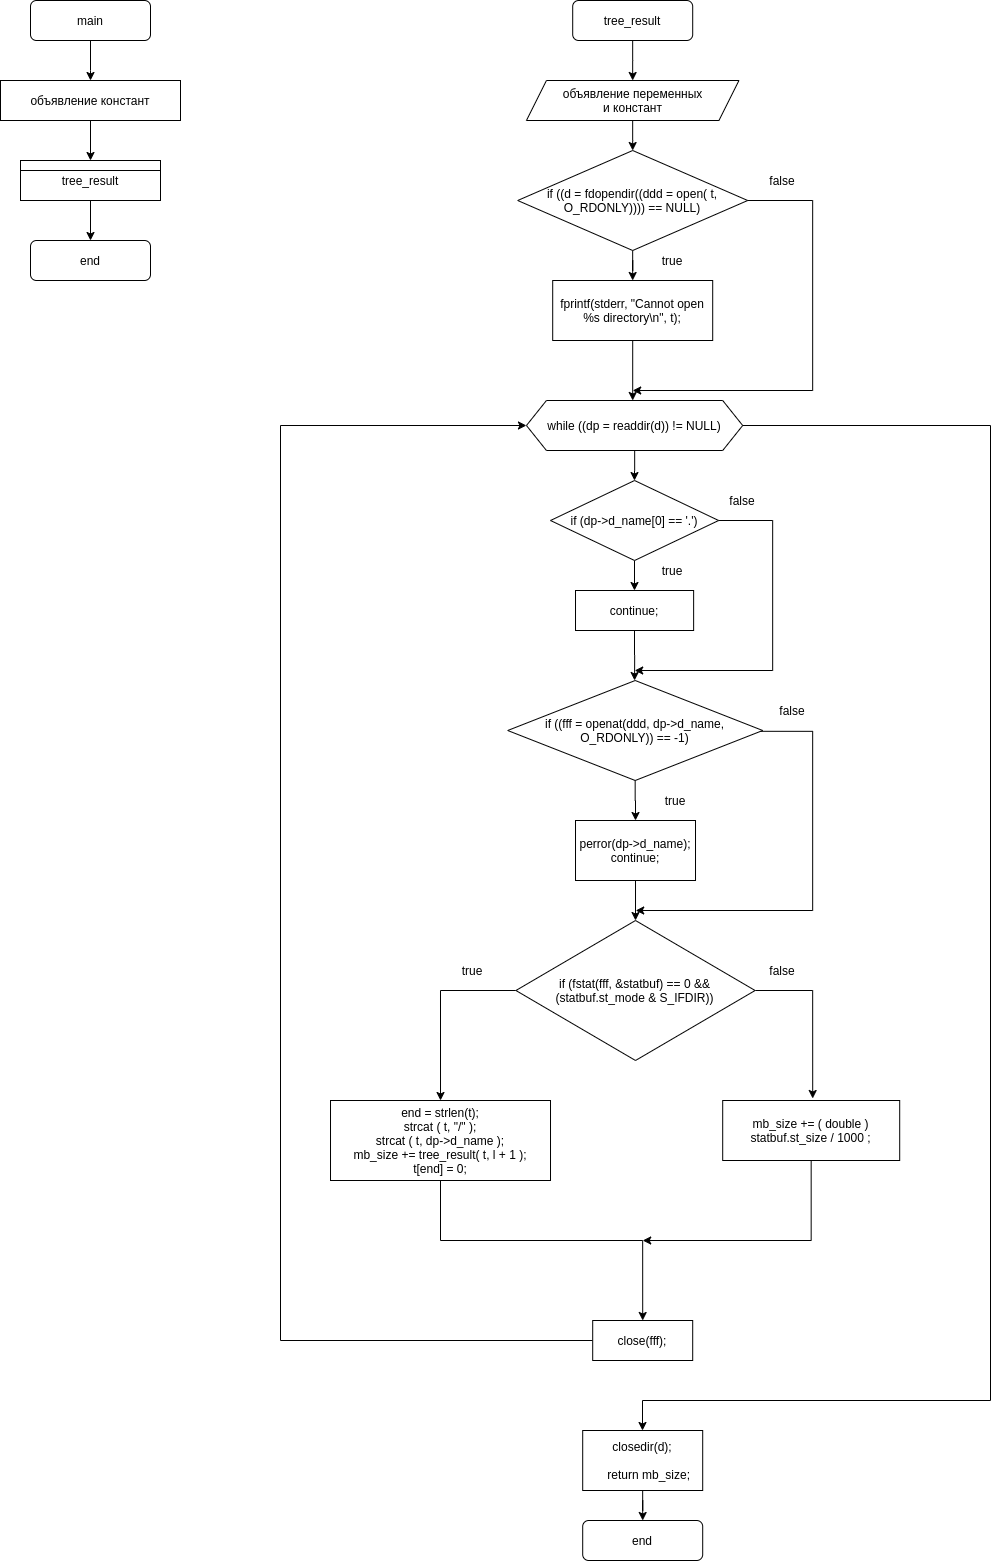

The diagram above was exported from draw.io. Its source (the exported page's mxGraphModel, read from the mxfile embedded in the PNG):
<mxGraphModel dx="1323" dy="1360" grid="1" gridSize="10" guides="1" tooltips="1" connect="1" arrows="1" fold="1" page="1" pageScale="1" pageWidth="827" pageHeight="1169" math="0" shadow="0">
  <root>
    <mxCell id="WIyWlLk6GJQsqaUBKTNV-0" />
    <mxCell id="WIyWlLk6GJQsqaUBKTNV-1" parent="WIyWlLk6GJQsqaUBKTNV-0" />
    <mxCell id="MVINUvdYmitOFb_cvYmF-5" value="" style="edgeStyle=orthogonalEdgeStyle;rounded=0;orthogonalLoop=1;jettySize=auto;html=1;" edge="1" parent="WIyWlLk6GJQsqaUBKTNV-1" source="MVINUvdYmitOFb_cvYmF-0" target="MVINUvdYmitOFb_cvYmF-2">
      <mxGeometry relative="1" as="geometry">
        <Array as="points">
          <mxPoint x="180" y="110" />
          <mxPoint x="180" y="110" />
        </Array>
      </mxGeometry>
    </mxCell>
    <mxCell id="MVINUvdYmitOFb_cvYmF-0" value="main" style="rounded=1;whiteSpace=wrap;html=1;" vertex="1" parent="WIyWlLk6GJQsqaUBKTNV-1">
      <mxGeometry x="120" y="40" width="120" height="40" as="geometry" />
    </mxCell>
    <mxCell id="MVINUvdYmitOFb_cvYmF-1" value="end" style="rounded=1;whiteSpace=wrap;html=1;" vertex="1" parent="WIyWlLk6GJQsqaUBKTNV-1">
      <mxGeometry x="120" y="280" width="120" height="40" as="geometry" />
    </mxCell>
    <mxCell id="MVINUvdYmitOFb_cvYmF-4" style="edgeStyle=orthogonalEdgeStyle;rounded=0;orthogonalLoop=1;jettySize=auto;html=1;entryX=0.5;entryY=0;entryDx=0;entryDy=0;" edge="1" parent="WIyWlLk6GJQsqaUBKTNV-1" source="MVINUvdYmitOFb_cvYmF-2" target="MVINUvdYmitOFb_cvYmF-3">
      <mxGeometry relative="1" as="geometry" />
    </mxCell>
    <mxCell id="MVINUvdYmitOFb_cvYmF-2" value="объявление констант" style="rounded=0;whiteSpace=wrap;html=1;" vertex="1" parent="WIyWlLk6GJQsqaUBKTNV-1">
      <mxGeometry x="90" y="120" width="180" height="40" as="geometry" />
    </mxCell>
    <mxCell id="MVINUvdYmitOFb_cvYmF-6" value="" style="edgeStyle=orthogonalEdgeStyle;rounded=0;orthogonalLoop=1;jettySize=auto;html=1;" edge="1" parent="WIyWlLk6GJQsqaUBKTNV-1" source="MVINUvdYmitOFb_cvYmF-3" target="MVINUvdYmitOFb_cvYmF-1">
      <mxGeometry relative="1" as="geometry" />
    </mxCell>
    <mxCell id="MVINUvdYmitOFb_cvYmF-3" value="tree_result" style="shape=internalStorage;whiteSpace=wrap;html=1;backgroundOutline=1;dx=0;dy=10;" vertex="1" parent="WIyWlLk6GJQsqaUBKTNV-1">
      <mxGeometry x="110" y="200" width="140" height="40" as="geometry" />
    </mxCell>
    <mxCell id="MVINUvdYmitOFb_cvYmF-11" value="" style="edgeStyle=orthogonalEdgeStyle;rounded=0;orthogonalLoop=1;jettySize=auto;html=1;" edge="1" parent="WIyWlLk6GJQsqaUBKTNV-1" source="MVINUvdYmitOFb_cvYmF-7" target="MVINUvdYmitOFb_cvYmF-9">
      <mxGeometry relative="1" as="geometry" />
    </mxCell>
    <mxCell id="MVINUvdYmitOFb_cvYmF-7" value="tree_result" style="rounded=1;whiteSpace=wrap;html=1;" vertex="1" parent="WIyWlLk6GJQsqaUBKTNV-1">
      <mxGeometry x="662.2" y="40" width="120" height="40" as="geometry" />
    </mxCell>
    <mxCell id="MVINUvdYmitOFb_cvYmF-8" value="end" style="rounded=1;whiteSpace=wrap;html=1;" vertex="1" parent="WIyWlLk6GJQsqaUBKTNV-1">
      <mxGeometry x="672.2" y="1560" width="120" height="40" as="geometry" />
    </mxCell>
    <mxCell id="MVINUvdYmitOFb_cvYmF-13" value="" style="edgeStyle=orthogonalEdgeStyle;rounded=0;orthogonalLoop=1;jettySize=auto;html=1;" edge="1" parent="WIyWlLk6GJQsqaUBKTNV-1" source="MVINUvdYmitOFb_cvYmF-9" target="MVINUvdYmitOFb_cvYmF-12">
      <mxGeometry relative="1" as="geometry" />
    </mxCell>
    <mxCell id="MVINUvdYmitOFb_cvYmF-9" value="объявление переменных&lt;br&gt;и констант" style="shape=parallelogram;perimeter=parallelogramPerimeter;whiteSpace=wrap;html=1;fixedSize=1;" vertex="1" parent="WIyWlLk6GJQsqaUBKTNV-1">
      <mxGeometry x="615.95" y="120" width="212.5" height="40" as="geometry" />
    </mxCell>
    <mxCell id="MVINUvdYmitOFb_cvYmF-15" style="edgeStyle=orthogonalEdgeStyle;rounded=0;orthogonalLoop=1;jettySize=auto;html=1;" edge="1" parent="WIyWlLk6GJQsqaUBKTNV-1" source="MVINUvdYmitOFb_cvYmF-12">
      <mxGeometry relative="1" as="geometry">
        <mxPoint x="722.2" y="430" as="targetPoint" />
        <Array as="points">
          <mxPoint x="902.2" y="240" />
          <mxPoint x="902.2" y="430" />
        </Array>
      </mxGeometry>
    </mxCell>
    <mxCell id="MVINUvdYmitOFb_cvYmF-18" value="" style="edgeStyle=orthogonalEdgeStyle;rounded=0;orthogonalLoop=1;jettySize=auto;html=1;" edge="1" parent="WIyWlLk6GJQsqaUBKTNV-1" source="MVINUvdYmitOFb_cvYmF-12" target="MVINUvdYmitOFb_cvYmF-17">
      <mxGeometry relative="1" as="geometry" />
    </mxCell>
    <mxCell id="MVINUvdYmitOFb_cvYmF-12" value="if ((d = fdopendir((ddd = open( t, O_RDONLY)))) == NULL)" style="rhombus;whiteSpace=wrap;html=1;" vertex="1" parent="WIyWlLk6GJQsqaUBKTNV-1">
      <mxGeometry x="607.2" y="190" width="230" height="100" as="geometry" />
    </mxCell>
    <mxCell id="MVINUvdYmitOFb_cvYmF-21" style="edgeStyle=orthogonalEdgeStyle;rounded=0;orthogonalLoop=1;jettySize=auto;html=1;" edge="1" parent="WIyWlLk6GJQsqaUBKTNV-1" source="MVINUvdYmitOFb_cvYmF-17">
      <mxGeometry relative="1" as="geometry">
        <mxPoint x="722.2" y="440" as="targetPoint" />
      </mxGeometry>
    </mxCell>
    <mxCell id="MVINUvdYmitOFb_cvYmF-17" value="fprintf(stderr, &quot;Cannot open %s directory\n&quot;, t);" style="whiteSpace=wrap;html=1;" vertex="1" parent="WIyWlLk6GJQsqaUBKTNV-1">
      <mxGeometry x="642.2" y="320" width="160" height="60" as="geometry" />
    </mxCell>
    <mxCell id="MVINUvdYmitOFb_cvYmF-19" value="true" style="text;html=1;strokeColor=none;fillColor=none;align=center;verticalAlign=middle;whiteSpace=wrap;rounded=0;" vertex="1" parent="WIyWlLk6GJQsqaUBKTNV-1">
      <mxGeometry x="742.2" y="290" width="40" height="20" as="geometry" />
    </mxCell>
    <mxCell id="MVINUvdYmitOFb_cvYmF-20" value="false" style="text;html=1;strokeColor=none;fillColor=none;align=center;verticalAlign=middle;whiteSpace=wrap;rounded=0;" vertex="1" parent="WIyWlLk6GJQsqaUBKTNV-1">
      <mxGeometry x="852.2" y="210" width="40" height="20" as="geometry" />
    </mxCell>
    <mxCell id="MVINUvdYmitOFb_cvYmF-24" style="edgeStyle=orthogonalEdgeStyle;rounded=0;orthogonalLoop=1;jettySize=auto;html=1;" edge="1" parent="WIyWlLk6GJQsqaUBKTNV-1" source="MVINUvdYmitOFb_cvYmF-23" target="MVINUvdYmitOFb_cvYmF-25">
      <mxGeometry relative="1" as="geometry">
        <mxPoint x="724.075" y="520" as="targetPoint" />
      </mxGeometry>
    </mxCell>
    <mxCell id="MVINUvdYmitOFb_cvYmF-63" style="edgeStyle=orthogonalEdgeStyle;rounded=0;orthogonalLoop=1;jettySize=auto;html=1;" edge="1" parent="WIyWlLk6GJQsqaUBKTNV-1" source="MVINUvdYmitOFb_cvYmF-23" target="MVINUvdYmitOFb_cvYmF-64">
      <mxGeometry relative="1" as="geometry">
        <mxPoint x="1040" y="1536.6666666666667" as="targetPoint" />
        <Array as="points">
          <mxPoint x="1080" y="465" />
          <mxPoint x="1080" y="1440" />
          <mxPoint x="732" y="1440" />
        </Array>
      </mxGeometry>
    </mxCell>
    <mxCell id="MVINUvdYmitOFb_cvYmF-23" value="while ((dp = readdir(d)) != NULL)" style="shape=hexagon;perimeter=hexagonPerimeter2;whiteSpace=wrap;html=1;fixedSize=1;" vertex="1" parent="WIyWlLk6GJQsqaUBKTNV-1">
      <mxGeometry x="615.95" y="440" width="216.25" height="50" as="geometry" />
    </mxCell>
    <mxCell id="MVINUvdYmitOFb_cvYmF-26" style="edgeStyle=orthogonalEdgeStyle;rounded=0;orthogonalLoop=1;jettySize=auto;html=1;" edge="1" parent="WIyWlLk6GJQsqaUBKTNV-1" source="MVINUvdYmitOFb_cvYmF-25">
      <mxGeometry relative="1" as="geometry">
        <mxPoint x="724.2" y="710" as="targetPoint" />
        <Array as="points">
          <mxPoint x="862.2" y="560" />
          <mxPoint x="862.2" y="710" />
        </Array>
      </mxGeometry>
    </mxCell>
    <mxCell id="MVINUvdYmitOFb_cvYmF-28" value="" style="edgeStyle=orthogonalEdgeStyle;rounded=0;orthogonalLoop=1;jettySize=auto;html=1;" edge="1" parent="WIyWlLk6GJQsqaUBKTNV-1" source="MVINUvdYmitOFb_cvYmF-25" target="MVINUvdYmitOFb_cvYmF-27">
      <mxGeometry relative="1" as="geometry" />
    </mxCell>
    <mxCell id="MVINUvdYmitOFb_cvYmF-25" value="if (dp-&amp;gt;d_name[0] == '.')" style="rhombus;whiteSpace=wrap;html=1;" vertex="1" parent="WIyWlLk6GJQsqaUBKTNV-1">
      <mxGeometry x="640.01" y="520" width="168.12" height="80" as="geometry" />
    </mxCell>
    <mxCell id="MVINUvdYmitOFb_cvYmF-29" style="edgeStyle=orthogonalEdgeStyle;rounded=0;orthogonalLoop=1;jettySize=auto;html=1;" edge="1" parent="WIyWlLk6GJQsqaUBKTNV-1" source="MVINUvdYmitOFb_cvYmF-27">
      <mxGeometry relative="1" as="geometry">
        <mxPoint x="724.0800000000002" y="720" as="targetPoint" />
      </mxGeometry>
    </mxCell>
    <mxCell id="MVINUvdYmitOFb_cvYmF-27" value="continue;" style="whiteSpace=wrap;html=1;" vertex="1" parent="WIyWlLk6GJQsqaUBKTNV-1">
      <mxGeometry x="665.01" y="630" width="118.12" height="40" as="geometry" />
    </mxCell>
    <mxCell id="MVINUvdYmitOFb_cvYmF-34" style="edgeStyle=orthogonalEdgeStyle;rounded=0;orthogonalLoop=1;jettySize=auto;html=1;entryX=0.5;entryY=0;entryDx=0;entryDy=0;" edge="1" parent="WIyWlLk6GJQsqaUBKTNV-1" source="MVINUvdYmitOFb_cvYmF-31" target="MVINUvdYmitOFb_cvYmF-33">
      <mxGeometry relative="1" as="geometry" />
    </mxCell>
    <mxCell id="MVINUvdYmitOFb_cvYmF-40" style="edgeStyle=orthogonalEdgeStyle;rounded=0;orthogonalLoop=1;jettySize=auto;html=1;exitX=0.979;exitY=0.508;exitDx=0;exitDy=0;exitPerimeter=0;" edge="1" parent="WIyWlLk6GJQsqaUBKTNV-1" source="MVINUvdYmitOFb_cvYmF-31">
      <mxGeometry relative="1" as="geometry">
        <mxPoint x="725.2" y="950" as="targetPoint" />
        <mxPoint x="672.2000000000003" y="900" as="sourcePoint" />
        <Array as="points">
          <mxPoint x="902.2" y="771" />
          <mxPoint x="902.2" y="950" />
        </Array>
      </mxGeometry>
    </mxCell>
    <mxCell id="MVINUvdYmitOFb_cvYmF-31" value="if ((fff = openat(ddd, dp-&amp;gt;d_name, O_RDONLY)) == -1)" style="rhombus;whiteSpace=wrap;html=1;" vertex="1" parent="WIyWlLk6GJQsqaUBKTNV-1">
      <mxGeometry x="597.2" y="720" width="255" height="100" as="geometry" />
    </mxCell>
    <mxCell id="MVINUvdYmitOFb_cvYmF-41" style="edgeStyle=orthogonalEdgeStyle;rounded=0;orthogonalLoop=1;jettySize=auto;html=1;" edge="1" parent="WIyWlLk6GJQsqaUBKTNV-1" source="MVINUvdYmitOFb_cvYmF-33">
      <mxGeometry relative="1" as="geometry">
        <mxPoint x="725.01" y="960" as="targetPoint" />
      </mxGeometry>
    </mxCell>
    <mxCell id="MVINUvdYmitOFb_cvYmF-33" value="&lt;div&gt;perror(dp-&amp;gt;d_name);&lt;/div&gt;&lt;div&gt;continue;&lt;/div&gt;" style="rounded=0;whiteSpace=wrap;html=1;" vertex="1" parent="WIyWlLk6GJQsqaUBKTNV-1">
      <mxGeometry x="665.01" y="860" width="120" height="60" as="geometry" />
    </mxCell>
    <mxCell id="MVINUvdYmitOFb_cvYmF-36" value="true" style="text;html=1;strokeColor=none;fillColor=none;align=center;verticalAlign=middle;whiteSpace=wrap;rounded=0;" vertex="1" parent="WIyWlLk6GJQsqaUBKTNV-1">
      <mxGeometry x="742.2" y="600" width="40" height="20" as="geometry" />
    </mxCell>
    <mxCell id="MVINUvdYmitOFb_cvYmF-37" value="true" style="text;html=1;strokeColor=none;fillColor=none;align=center;verticalAlign=middle;whiteSpace=wrap;rounded=0;" vertex="1" parent="WIyWlLk6GJQsqaUBKTNV-1">
      <mxGeometry x="745.01" y="830" width="40" height="20" as="geometry" />
    </mxCell>
    <mxCell id="MVINUvdYmitOFb_cvYmF-38" value="false" style="text;html=1;strokeColor=none;fillColor=none;align=center;verticalAlign=middle;whiteSpace=wrap;rounded=0;" vertex="1" parent="WIyWlLk6GJQsqaUBKTNV-1">
      <mxGeometry x="812.2" y="530" width="40" height="20" as="geometry" />
    </mxCell>
    <mxCell id="MVINUvdYmitOFb_cvYmF-39" value="false" style="text;html=1;strokeColor=none;fillColor=none;align=center;verticalAlign=middle;whiteSpace=wrap;rounded=0;" vertex="1" parent="WIyWlLk6GJQsqaUBKTNV-1">
      <mxGeometry x="862.2" y="740" width="40" height="20" as="geometry" />
    </mxCell>
    <mxCell id="MVINUvdYmitOFb_cvYmF-54" style="edgeStyle=orthogonalEdgeStyle;rounded=0;orthogonalLoop=1;jettySize=auto;html=1;entryX=0.5;entryY=0;entryDx=0;entryDy=0;" edge="1" parent="WIyWlLk6GJQsqaUBKTNV-1" source="MVINUvdYmitOFb_cvYmF-42">
      <mxGeometry relative="1" as="geometry">
        <mxPoint x="530.01" y="1140" as="targetPoint" />
        <Array as="points">
          <mxPoint x="530.2" y="1030" />
        </Array>
      </mxGeometry>
    </mxCell>
    <mxCell id="MVINUvdYmitOFb_cvYmF-57" style="edgeStyle=orthogonalEdgeStyle;rounded=0;orthogonalLoop=1;jettySize=auto;html=1;" edge="1" parent="WIyWlLk6GJQsqaUBKTNV-1" source="MVINUvdYmitOFb_cvYmF-42">
      <mxGeometry relative="1" as="geometry">
        <mxPoint x="902.2" y="1138" as="targetPoint" />
        <Array as="points">
          <mxPoint x="902.2" y="1030" />
        </Array>
      </mxGeometry>
    </mxCell>
    <mxCell id="MVINUvdYmitOFb_cvYmF-42" value="if (fstat(fff, &amp;amp;statbuf) == 0 &amp;amp;&amp;amp; (statbuf.st_mode &amp;amp; S_IFDIR))" style="rhombus;whiteSpace=wrap;html=1;" vertex="1" parent="WIyWlLk6GJQsqaUBKTNV-1">
      <mxGeometry x="605.4200000000001" y="960" width="239.19" height="140" as="geometry" />
    </mxCell>
    <mxCell id="MVINUvdYmitOFb_cvYmF-60" style="edgeStyle=orthogonalEdgeStyle;rounded=0;orthogonalLoop=1;jettySize=auto;html=1;" edge="1" parent="WIyWlLk6GJQsqaUBKTNV-1">
      <mxGeometry relative="1" as="geometry">
        <mxPoint x="732.2" y="1360" as="targetPoint" />
        <mxPoint x="530" y="1220" as="sourcePoint" />
        <Array as="points">
          <mxPoint x="530.2" y="1280" />
        </Array>
      </mxGeometry>
    </mxCell>
    <mxCell id="MVINUvdYmitOFb_cvYmF-45" value="end = strlen(t);&lt;br&gt;strcat ( t, &quot;/&quot; );&lt;br&gt;strcat ( t, dp-&amp;gt;d_name );&lt;br&gt;mb_size += tree_result( t, l + 1 );&lt;br&gt;t[end] = 0;&lt;br&gt;" style="rounded=0;whiteSpace=wrap;html=1;align=center;" vertex="1" parent="WIyWlLk6GJQsqaUBKTNV-1">
      <mxGeometry x="420.01" y="1140" width="220" height="80" as="geometry" />
    </mxCell>
    <mxCell id="MVINUvdYmitOFb_cvYmF-48" value="true" style="text;html=1;strokeColor=none;fillColor=none;align=center;verticalAlign=middle;whiteSpace=wrap;rounded=0;" vertex="1" parent="WIyWlLk6GJQsqaUBKTNV-1">
      <mxGeometry x="542.2" y="1000" width="40" height="20" as="geometry" />
    </mxCell>
    <mxCell id="MVINUvdYmitOFb_cvYmF-49" value="false" style="text;html=1;strokeColor=none;fillColor=none;align=center;verticalAlign=middle;whiteSpace=wrap;rounded=0;" vertex="1" parent="WIyWlLk6GJQsqaUBKTNV-1">
      <mxGeometry x="852.2" y="1000" width="40" height="20" as="geometry" />
    </mxCell>
    <mxCell id="MVINUvdYmitOFb_cvYmF-59" style="edgeStyle=orthogonalEdgeStyle;rounded=0;orthogonalLoop=1;jettySize=auto;html=1;" edge="1" parent="WIyWlLk6GJQsqaUBKTNV-1" source="MVINUvdYmitOFb_cvYmF-56">
      <mxGeometry relative="1" as="geometry">
        <mxPoint x="732.2" y="1280" as="targetPoint" />
        <Array as="points">
          <mxPoint x="901.2" y="1280" />
        </Array>
      </mxGeometry>
    </mxCell>
    <mxCell id="MVINUvdYmitOFb_cvYmF-56" value="mb_size += ( double ) statbuf.st_size / 1000 ;" style="rounded=0;whiteSpace=wrap;html=1;" vertex="1" parent="WIyWlLk6GJQsqaUBKTNV-1">
      <mxGeometry x="812.2" y="1140" width="177" height="60" as="geometry" />
    </mxCell>
    <mxCell id="MVINUvdYmitOFb_cvYmF-62" style="edgeStyle=orthogonalEdgeStyle;rounded=0;orthogonalLoop=1;jettySize=auto;html=1;entryX=0;entryY=0.5;entryDx=0;entryDy=0;" edge="1" parent="WIyWlLk6GJQsqaUBKTNV-1" source="MVINUvdYmitOFb_cvYmF-61" target="MVINUvdYmitOFb_cvYmF-23">
      <mxGeometry relative="1" as="geometry">
        <mxPoint x="380" y="240" as="targetPoint" />
        <Array as="points">
          <mxPoint x="370" y="1380" />
          <mxPoint x="370" y="465" />
        </Array>
      </mxGeometry>
    </mxCell>
    <mxCell id="MVINUvdYmitOFb_cvYmF-61" value="close(fff);" style="rounded=0;whiteSpace=wrap;html=1;align=center;" vertex="1" parent="WIyWlLk6GJQsqaUBKTNV-1">
      <mxGeometry x="682.2" y="1360" width="100" height="40" as="geometry" />
    </mxCell>
    <mxCell id="MVINUvdYmitOFb_cvYmF-65" style="edgeStyle=orthogonalEdgeStyle;rounded=0;orthogonalLoop=1;jettySize=auto;html=1;entryX=0.5;entryY=0;entryDx=0;entryDy=0;" edge="1" parent="WIyWlLk6GJQsqaUBKTNV-1" source="MVINUvdYmitOFb_cvYmF-64" target="MVINUvdYmitOFb_cvYmF-8">
      <mxGeometry relative="1" as="geometry" />
    </mxCell>
    <mxCell id="MVINUvdYmitOFb_cvYmF-64" value="&lt;div&gt;closedir(d);&lt;/div&gt;&lt;div&gt;&lt;br&gt;&lt;/div&gt;&lt;div&gt;&amp;nbsp; &amp;nbsp; return mb_size;&lt;/div&gt;" style="rounded=0;whiteSpace=wrap;html=1;" vertex="1" parent="WIyWlLk6GJQsqaUBKTNV-1">
      <mxGeometry x="672.2" y="1469.996666666667" width="120" height="60" as="geometry" />
    </mxCell>
  </root>
</mxGraphModel>